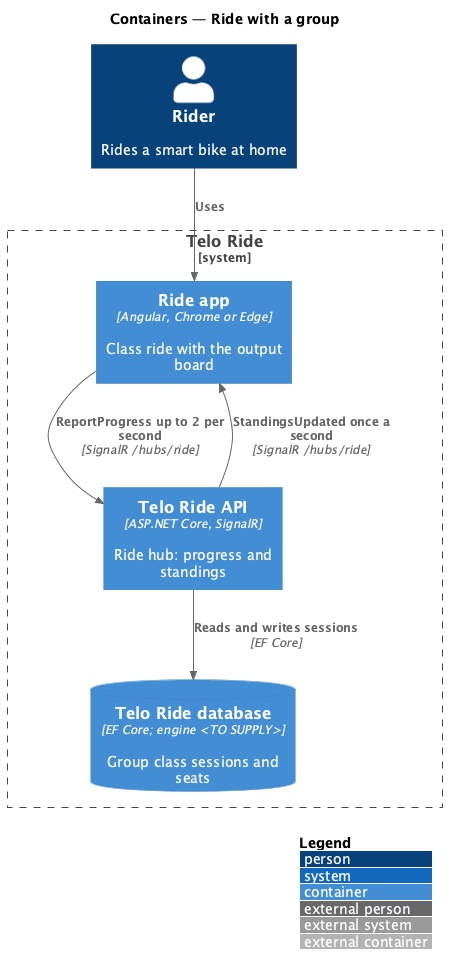

The diagram above was rendered by PlantUML. Its source (embedded in the PNG):
@startuml
!include <C4/C4_Container>
LAYOUT_WITH_LEGEND()
title Containers — Ride with a group

Person(rider, "Rider", "Rides a smart bike at home")
System_Boundary(telo, "Telo Ride") {
  Container(app, "Ride app", "Angular, Chrome or Edge", "Class ride with the output board")
  Container(api, "Telo Ride API", "ASP.NET Core, SignalR", "Ride hub: progress and standings")
  ContainerDb(db, "Telo Ride database", "EF Core; engine <TO SUPPLY>", "Group class sessions and seats")
}
Rel(rider, app, "Uses")
Rel(app, api, "ReportProgress up to 2 per second", "SignalR /hubs/ride")
Rel_Back(app, api, "StandingsUpdated once a second", "SignalR /hubs/ride")
Rel(api, db, "Reads and writes sessions", "EF Core")
@enduml